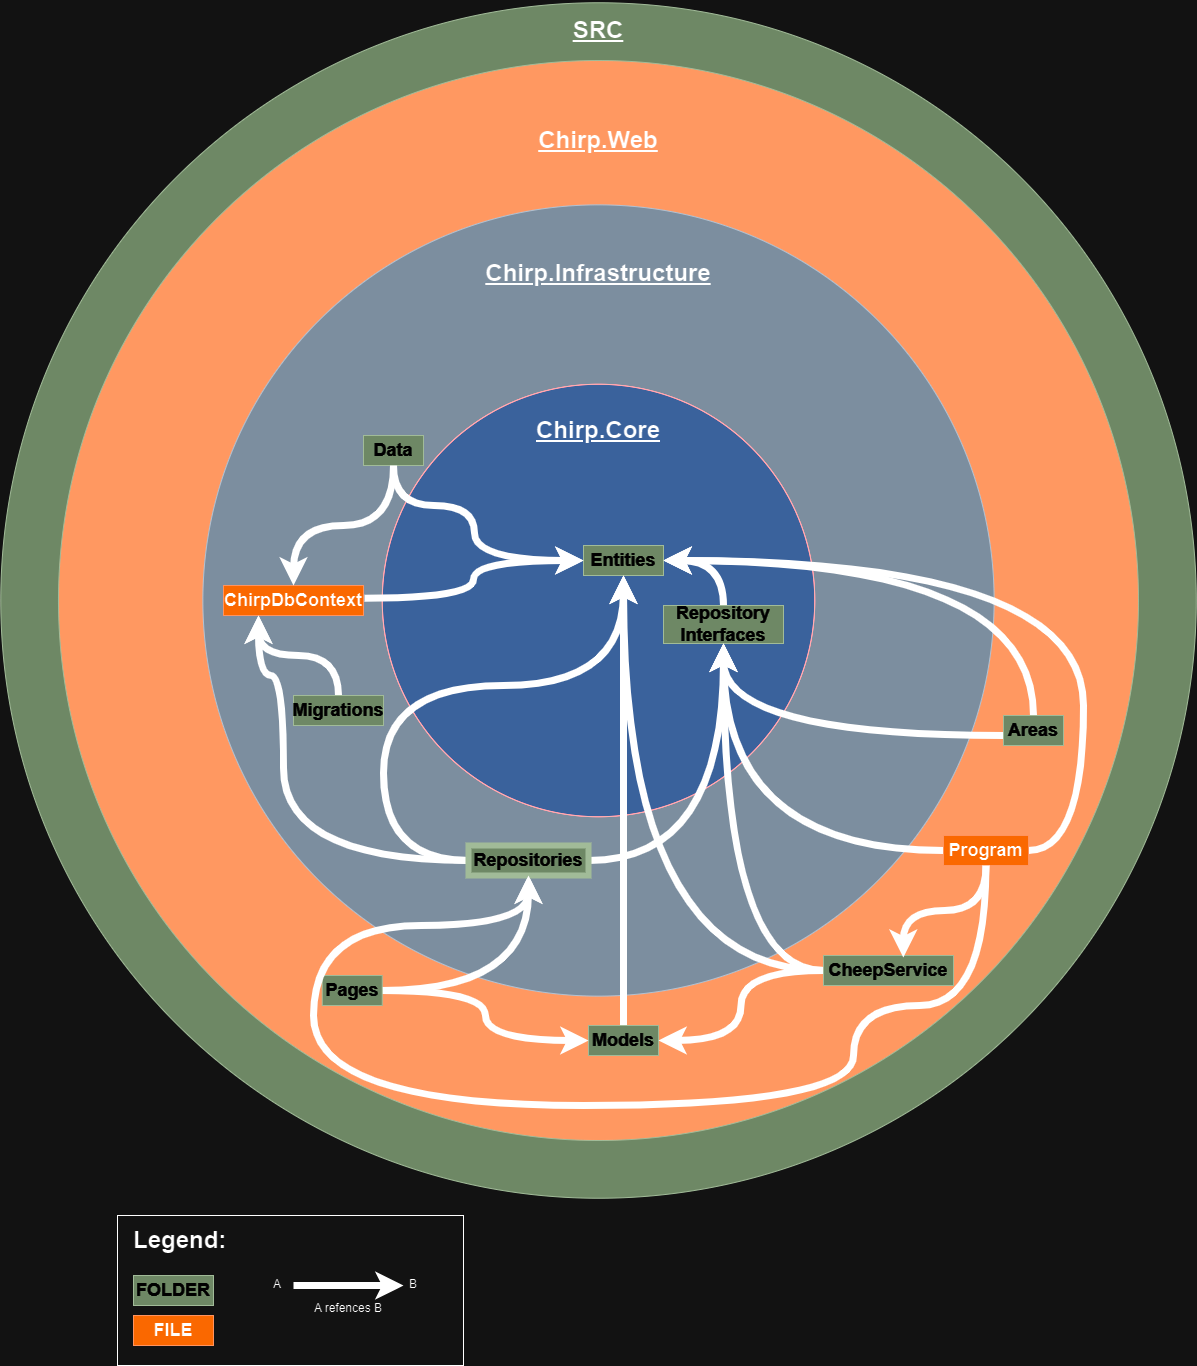

The diagram above was exported from draw.io. Its source (the exported page's mxGraphModel, read from the mxfile embedded in the PNG):
<mxGraphModel dx="2074" dy="2289" grid="1" gridSize="10" guides="1" tooltips="1" connect="1" arrows="1" fold="1" page="1" pageScale="1" pageWidth="827" pageHeight="1169" math="0" shadow="0">
  <root>
    <mxCell id="0" />
    <mxCell id="1" parent="0" />
    <mxCell id="08Re797YkxKJ6PjE3XuC-18" value="" style="ellipse;whiteSpace=wrap;html=1;aspect=fixed;fillColor=#6d8764;strokeColor=#3A5431;fontColor=#ffffff;movable=0;resizable=0;rotatable=0;deletable=0;editable=0;locked=1;connectable=0;" parent="1" vertex="1">
      <mxGeometry x="137.26000000000002" y="-482.75" width="1195.5" height="1195.5" as="geometry" />
    </mxCell>
    <mxCell id="08Re797YkxKJ6PjE3XuC-1" value="" style="ellipse;whiteSpace=wrap;html=1;aspect=fixed;fillColor=#AD4009;strokeColor=#3A5431;movable=0;resizable=0;rotatable=0;deletable=0;editable=0;locked=1;connectable=0;fontColor=#ffffff;" parent="1" vertex="1">
      <mxGeometry x="194.99" y="-425" width="1080" height="1080" as="geometry" />
    </mxCell>
    <mxCell id="08Re797YkxKJ6PjE3XuC-2" value="" style="ellipse;whiteSpace=wrap;html=1;aspect=fixed;fillColor=#647687;strokeColor=#314354;movable=0;resizable=0;rotatable=0;deletable=0;editable=0;locked=1;connectable=0;fontColor=#ffffff;" parent="1" vertex="1">
      <mxGeometry x="339.37" y="-280.63" width="791.25" height="791.25" as="geometry" />
    </mxCell>
    <mxCell id="08Re797YkxKJ6PjE3XuC-3" value="&lt;h1&gt;&lt;u&gt;Chirp.Web&lt;/u&gt;&lt;/h1&gt;" style="text;html=1;strokeColor=none;fillColor=none;align=center;verticalAlign=middle;whiteSpace=wrap;rounded=0;" parent="1" vertex="1">
      <mxGeometry x="705.01" y="-360" width="60" height="30" as="geometry" />
    </mxCell>
    <mxCell id="08Re797YkxKJ6PjE3XuC-4" value="" style="ellipse;whiteSpace=wrap;html=1;aspect=fixed;movable=0;resizable=0;rotatable=0;deletable=0;editable=0;locked=1;connectable=0;fillColor=#7EA6E0;fontColor=#ffffff;strokeColor=#B20000;" parent="1" vertex="1">
      <mxGeometry x="518.76" y="-101.25000000000001" width="432.5" height="432.5" as="geometry" />
    </mxCell>
    <mxCell id="08Re797YkxKJ6PjE3XuC-5" value="&lt;h1&gt;&lt;u&gt;Chirp.Infrastructure&lt;/u&gt;&lt;/h1&gt;&lt;div&gt;&lt;br&gt;&lt;/div&gt;" style="text;html=1;strokeColor=none;fillColor=none;align=center;verticalAlign=middle;whiteSpace=wrap;rounded=0;" parent="1" vertex="1">
      <mxGeometry x="704.99" y="-220" width="60" height="30" as="geometry" />
    </mxCell>
    <mxCell id="08Re797YkxKJ6PjE3XuC-6" value="&lt;h1&gt;&lt;u&gt;Chirp.Core&lt;/u&gt;&lt;/h1&gt;" style="text;html=1;strokeColor=none;fillColor=none;align=center;verticalAlign=middle;whiteSpace=wrap;rounded=0;" parent="1" vertex="1">
      <mxGeometry x="705" y="-70" width="60" height="30" as="geometry" />
    </mxCell>
    <mxCell id="08Re797YkxKJ6PjE3XuC-43" style="edgeStyle=orthogonalEdgeStyle;rounded=0;orthogonalLoop=1;jettySize=auto;html=1;entryX=0.5;entryY=0;entryDx=0;entryDy=0;curved=1;strokeWidth=7;exitX=1;exitY=0.5;exitDx=0;exitDy=0;startArrow=classic;startFill=1;endArrow=none;endFill=0;" parent="1" source="08Re797YkxKJ6PjE3XuC-7" target="08Re797YkxKJ6PjE3XuC-8" edge="1">
      <mxGeometry relative="1" as="geometry" />
    </mxCell>
    <mxCell id="08Re797YkxKJ6PjE3XuC-7" value="&lt;h2&gt;Entities&lt;/h2&gt;" style="text;html=1;strokeColor=#3A5431;fillColor=#6d8764;align=center;verticalAlign=middle;whiteSpace=wrap;rounded=0;fontColor=#ffffff;" parent="1" vertex="1">
      <mxGeometry x="720" y="60" width="80" height="30" as="geometry" />
    </mxCell>
    <mxCell id="08Re797YkxKJ6PjE3XuC-8" value="&lt;h2&gt;Repository Interfaces&lt;/h2&gt;" style="text;html=1;strokeColor=#3A5431;fillColor=#6d8764;align=center;verticalAlign=middle;whiteSpace=wrap;rounded=0;fontColor=#ffffff;" parent="1" vertex="1">
      <mxGeometry x="800" y="120" width="120" height="38" as="geometry" />
    </mxCell>
    <mxCell id="08Re797YkxKJ6PjE3XuC-33" style="edgeStyle=orthogonalEdgeStyle;rounded=0;orthogonalLoop=1;jettySize=auto;html=1;entryX=0;entryY=0.5;entryDx=0;entryDy=0;strokeWidth=7;curved=1;exitX=1.007;exitY=0.423;exitDx=0;exitDy=0;exitPerimeter=0;" parent="1" source="08Re797YkxKJ6PjE3XuC-10" target="08Re797YkxKJ6PjE3XuC-7" edge="1">
      <mxGeometry relative="1" as="geometry">
        <mxPoint x="520" y="113" as="sourcePoint" />
      </mxGeometry>
    </mxCell>
    <mxCell id="08Re797YkxKJ6PjE3XuC-10" value="&lt;h2&gt;ChirpDbContext&lt;/h2&gt;" style="text;html=1;strokeColor=#C73500;fillColor=#fa6800;align=center;verticalAlign=middle;whiteSpace=wrap;rounded=0;fontColor=#000000;" parent="1" vertex="1">
      <mxGeometry x="360" y="99.99" width="140" height="30" as="geometry" />
    </mxCell>
    <mxCell id="08Re797YkxKJ6PjE3XuC-38" style="edgeStyle=orthogonalEdgeStyle;rounded=0;orthogonalLoop=1;jettySize=auto;html=1;exitX=0.5;exitY=1;exitDx=0;exitDy=0;entryX=0.5;entryY=0;entryDx=0;entryDy=0;curved=1;strokeWidth=7;" parent="1" source="08Re797YkxKJ6PjE3XuC-11" target="08Re797YkxKJ6PjE3XuC-10" edge="1">
      <mxGeometry relative="1" as="geometry" />
    </mxCell>
    <mxCell id="08Re797YkxKJ6PjE3XuC-11" value="&lt;h2&gt;Data&lt;/h2&gt;" style="text;html=1;strokeColor=#3A5431;fillColor=#6d8764;align=center;verticalAlign=middle;whiteSpace=wrap;rounded=0;fontColor=#ffffff;" parent="1" vertex="1">
      <mxGeometry x="500" y="-50" width="60" height="30" as="geometry" />
    </mxCell>
    <mxCell id="08Re797YkxKJ6PjE3XuC-40" style="edgeStyle=orthogonalEdgeStyle;rounded=0;orthogonalLoop=1;jettySize=auto;html=1;entryX=0.25;entryY=1;entryDx=0;entryDy=0;strokeWidth=7;curved=1;" parent="1" source="08Re797YkxKJ6PjE3XuC-12" target="08Re797YkxKJ6PjE3XuC-10" edge="1">
      <mxGeometry relative="1" as="geometry" />
    </mxCell>
    <mxCell id="08Re797YkxKJ6PjE3XuC-12" value="&lt;h2&gt;Migrations&lt;/h2&gt;" style="text;html=1;strokeColor=#3A5431;fillColor=#6d8764;align=center;verticalAlign=middle;whiteSpace=wrap;rounded=0;fontColor=#ffffff;" parent="1" vertex="1">
      <mxGeometry x="430" y="210" width="90" height="30" as="geometry" />
    </mxCell>
    <mxCell id="08Re797YkxKJ6PjE3XuC-48" style="edgeStyle=orthogonalEdgeStyle;rounded=0;orthogonalLoop=1;jettySize=auto;html=1;entryX=0.5;entryY=1;entryDx=0;entryDy=0;curved=1;strokeWidth=7;" parent="1" source="08Re797YkxKJ6PjE3XuC-15" target="08Re797YkxKJ6PjE3XuC-8" edge="1">
      <mxGeometry relative="1" as="geometry">
        <Array as="points">
          <mxPoint x="860" y="250" />
        </Array>
      </mxGeometry>
    </mxCell>
    <mxCell id="08Re797YkxKJ6PjE3XuC-49" style="edgeStyle=orthogonalEdgeStyle;rounded=0;orthogonalLoop=1;jettySize=auto;html=1;entryX=1;entryY=0.5;entryDx=0;entryDy=0;curved=1;strokeWidth=7;" parent="1" source="08Re797YkxKJ6PjE3XuC-15" target="08Re797YkxKJ6PjE3XuC-7" edge="1">
      <mxGeometry relative="1" as="geometry">
        <Array as="points">
          <mxPoint x="1170" y="75" />
        </Array>
      </mxGeometry>
    </mxCell>
    <mxCell id="08Re797YkxKJ6PjE3XuC-15" value="&lt;h2&gt;Areas&lt;/h2&gt;" style="text;html=1;strokeColor=#3A5431;fillColor=#6d8764;align=center;verticalAlign=middle;whiteSpace=wrap;rounded=0;fontColor=#ffffff;" parent="1" vertex="1">
      <mxGeometry x="1140" y="230" width="60" height="30" as="geometry" />
    </mxCell>
    <mxCell id="08Re797YkxKJ6PjE3XuC-50" style="edgeStyle=orthogonalEdgeStyle;rounded=0;orthogonalLoop=1;jettySize=auto;html=1;entryX=0.5;entryY=1;entryDx=0;entryDy=0;curved=1;strokeWidth=7;" parent="1" source="08Re797YkxKJ6PjE3XuC-16" target="08Re797YkxKJ6PjE3XuC-7" edge="1">
      <mxGeometry relative="1" as="geometry" />
    </mxCell>
    <mxCell id="08Re797YkxKJ6PjE3XuC-16" value="&lt;h2&gt;Models&lt;/h2&gt;" style="text;html=1;strokeColor=#3A5431;fillColor=#6d8764;align=center;verticalAlign=middle;whiteSpace=wrap;rounded=0;fontColor=#ffffff;" parent="1" vertex="1">
      <mxGeometry x="725" y="540" width="70" height="30" as="geometry" />
    </mxCell>
    <mxCell id="08Re797YkxKJ6PjE3XuC-30" style="edgeStyle=orthogonalEdgeStyle;rounded=0;orthogonalLoop=1;jettySize=auto;html=1;entryX=0.5;entryY=1;entryDx=0;entryDy=0;strokeWidth=7;curved=1;" parent="1" source="08Re797YkxKJ6PjE3XuC-17" target="08Re797YkxKJ6PjE3XuC-26" edge="1">
      <mxGeometry relative="1" as="geometry" />
    </mxCell>
    <mxCell id="08Re797YkxKJ6PjE3XuC-41" style="edgeStyle=orthogonalEdgeStyle;rounded=0;orthogonalLoop=1;jettySize=auto;html=1;entryX=0;entryY=0.5;entryDx=0;entryDy=0;strokeWidth=7;curved=1;" parent="1" source="08Re797YkxKJ6PjE3XuC-17" target="08Re797YkxKJ6PjE3XuC-16" edge="1">
      <mxGeometry relative="1" as="geometry" />
    </mxCell>
    <mxCell id="08Re797YkxKJ6PjE3XuC-17" value="&lt;h2&gt;Pages&lt;/h2&gt;" style="text;html=1;strokeColor=#3A5431;fillColor=#6d8764;align=center;verticalAlign=middle;whiteSpace=wrap;rounded=0;fontColor=#ffffff;" parent="1" vertex="1">
      <mxGeometry x="458.76" y="490" width="60" height="30" as="geometry" />
    </mxCell>
    <mxCell id="08Re797YkxKJ6PjE3XuC-19" value="&lt;h1&gt;&lt;u&gt;SRC&lt;/u&gt;&lt;/h1&gt;" style="text;html=1;strokeColor=none;fillColor=none;align=center;verticalAlign=middle;whiteSpace=wrap;rounded=0;" parent="1" vertex="1">
      <mxGeometry x="704.99" y="-470" width="60" height="30" as="geometry" />
    </mxCell>
    <mxCell id="08Re797YkxKJ6PjE3XuC-27" style="edgeStyle=orthogonalEdgeStyle;rounded=0;orthogonalLoop=1;jettySize=auto;html=1;strokeWidth=7;curved=1;" parent="1" source="08Re797YkxKJ6PjE3XuC-26" target="08Re797YkxKJ6PjE3XuC-8" edge="1">
      <mxGeometry relative="1" as="geometry">
        <mxPoint x="870.0000000000002" y="113.00000000000023" as="targetPoint" />
      </mxGeometry>
    </mxCell>
    <mxCell id="08Re797YkxKJ6PjE3XuC-42" style="edgeStyle=orthogonalEdgeStyle;rounded=0;orthogonalLoop=1;jettySize=auto;html=1;curved=1;strokeWidth=7;entryX=0.25;entryY=1;entryDx=0;entryDy=0;exitX=0;exitY=0.5;exitDx=0;exitDy=0;" parent="1" source="08Re797YkxKJ6PjE3XuC-26" target="08Re797YkxKJ6PjE3XuC-10" edge="1">
      <mxGeometry relative="1" as="geometry">
        <Array as="points">
          <mxPoint x="420" y="375" />
          <mxPoint x="420" y="190" />
          <mxPoint x="395" y="190" />
        </Array>
      </mxGeometry>
    </mxCell>
    <mxCell id="08Re797YkxKJ6PjE3XuC-45" style="edgeStyle=orthogonalEdgeStyle;rounded=0;orthogonalLoop=1;jettySize=auto;html=1;curved=1;strokeWidth=7;" parent="1" source="08Re797YkxKJ6PjE3XuC-26" target="08Re797YkxKJ6PjE3XuC-7" edge="1">
      <mxGeometry relative="1" as="geometry">
        <Array as="points">
          <mxPoint x="520" y="200" />
          <mxPoint x="760" y="200" />
        </Array>
      </mxGeometry>
    </mxCell>
    <mxCell id="08Re797YkxKJ6PjE3XuC-26" value="&lt;h2&gt;Repositories&lt;/h2&gt;" style="text;html=1;strokeColor=#3A5431;fillColor=#6d8764;align=center;verticalAlign=middle;whiteSpace=wrap;rounded=0;strokeWidth=6;fontColor=#ffffff;" parent="1" vertex="1">
      <mxGeometry x="605" y="360" width="120" height="30" as="geometry" />
    </mxCell>
    <mxCell id="08Re797YkxKJ6PjE3XuC-36" style="edgeStyle=orthogonalEdgeStyle;rounded=0;orthogonalLoop=1;jettySize=auto;html=1;curved=1;strokeWidth=7;" parent="1" source="08Re797YkxKJ6PjE3XuC-11" target="08Re797YkxKJ6PjE3XuC-7" edge="1">
      <mxGeometry relative="1" as="geometry">
        <Array as="points">
          <mxPoint x="530" y="20" />
          <mxPoint x="611" y="20" />
          <mxPoint x="611" y="75" />
        </Array>
      </mxGeometry>
    </mxCell>
    <mxCell id="08Re797YkxKJ6PjE3XuC-55" style="edgeStyle=orthogonalEdgeStyle;rounded=0;orthogonalLoop=1;jettySize=auto;html=1;entryX=1;entryY=0.5;entryDx=0;entryDy=0;curved=1;strokeWidth=7;" parent="1" source="08Re797YkxKJ6PjE3XuC-53" target="08Re797YkxKJ6PjE3XuC-16" edge="1">
      <mxGeometry relative="1" as="geometry" />
    </mxCell>
    <mxCell id="08Re797YkxKJ6PjE3XuC-56" style="edgeStyle=orthogonalEdgeStyle;rounded=0;orthogonalLoop=1;jettySize=auto;html=1;entryX=0.5;entryY=1;entryDx=0;entryDy=0;strokeWidth=7;curved=1;" parent="1" source="08Re797YkxKJ6PjE3XuC-53" target="08Re797YkxKJ6PjE3XuC-8" edge="1">
      <mxGeometry relative="1" as="geometry">
        <mxPoint x="920" y="200" as="targetPoint" />
      </mxGeometry>
    </mxCell>
    <mxCell id="08Re797YkxKJ6PjE3XuC-57" style="edgeStyle=orthogonalEdgeStyle;rounded=0;orthogonalLoop=1;jettySize=auto;html=1;entryX=0.5;entryY=1;entryDx=0;entryDy=0;curved=1;strokeWidth=7;" parent="1" source="08Re797YkxKJ6PjE3XuC-53" target="08Re797YkxKJ6PjE3XuC-7" edge="1">
      <mxGeometry relative="1" as="geometry">
        <mxPoint x="760" y="280.0000000000002" as="targetPoint" />
        <Array as="points">
          <mxPoint x="760" y="485" />
        </Array>
      </mxGeometry>
    </mxCell>
    <mxCell id="08Re797YkxKJ6PjE3XuC-53" value="&lt;h2&gt;CheepService&lt;/h2&gt;" style="text;html=1;strokeColor=#3A5431;fillColor=#6d8764;align=center;verticalAlign=middle;whiteSpace=wrap;rounded=0;fontColor=#ffffff;" parent="1" vertex="1">
      <mxGeometry x="960" y="470" width="130" height="30" as="geometry" />
    </mxCell>
    <mxCell id="08Re797YkxKJ6PjE3XuC-60" style="edgeStyle=orthogonalEdgeStyle;rounded=0;orthogonalLoop=1;jettySize=auto;html=1;entryX=0.5;entryY=1;entryDx=0;entryDy=0;curved=1;strokeWidth=7;" parent="1" source="08Re797YkxKJ6PjE3XuC-54" target="08Re797YkxKJ6PjE3XuC-26" edge="1">
      <mxGeometry relative="1" as="geometry">
        <Array as="points">
          <mxPoint x="1123" y="520" />
          <mxPoint x="990" y="520" />
          <mxPoint x="990" y="620" />
          <mxPoint x="450" y="620" />
          <mxPoint x="450" y="440" />
          <mxPoint x="665" y="440" />
        </Array>
      </mxGeometry>
    </mxCell>
    <mxCell id="08Re797YkxKJ6PjE3XuC-61" style="edgeStyle=orthogonalEdgeStyle;rounded=0;orthogonalLoop=1;jettySize=auto;html=1;curved=1;strokeWidth=7;entryX=0.5;entryY=1;entryDx=0;entryDy=0;" parent="1" source="08Re797YkxKJ6PjE3XuC-54" target="08Re797YkxKJ6PjE3XuC-8" edge="1">
      <mxGeometry relative="1" as="geometry">
        <mxPoint x="860" y="190" as="targetPoint" />
      </mxGeometry>
    </mxCell>
    <mxCell id="08Re797YkxKJ6PjE3XuC-64" style="edgeStyle=orthogonalEdgeStyle;rounded=0;orthogonalLoop=1;jettySize=auto;html=1;entryX=1;entryY=0.5;entryDx=0;entryDy=0;curved=1;strokeWidth=7;" parent="1" source="08Re797YkxKJ6PjE3XuC-54" target="08Re797YkxKJ6PjE3XuC-7" edge="1">
      <mxGeometry relative="1" as="geometry">
        <Array as="points">
          <mxPoint x="1220" y="365" />
          <mxPoint x="1220" y="75" />
        </Array>
      </mxGeometry>
    </mxCell>
    <mxCell id="08Re797YkxKJ6PjE3XuC-54" value="&lt;h2&gt;Program&lt;/h2&gt;" style="text;html=1;strokeColor=#C73500;fillColor=#fa6800;align=center;verticalAlign=middle;whiteSpace=wrap;rounded=0;fontColor=#000000;" parent="1" vertex="1">
      <mxGeometry x="1080" y="350" width="85" height="30" as="geometry" />
    </mxCell>
    <mxCell id="08Re797YkxKJ6PjE3XuC-59" style="edgeStyle=orthogonalEdgeStyle;rounded=0;orthogonalLoop=1;jettySize=auto;html=1;entryX=0.614;entryY=0.071;entryDx=0;entryDy=0;entryPerimeter=0;curved=1;strokeWidth=7;" parent="1" source="08Re797YkxKJ6PjE3XuC-54" target="08Re797YkxKJ6PjE3XuC-53" edge="1">
      <mxGeometry relative="1" as="geometry" />
    </mxCell>
    <mxCell id="uaA2lQIiDHP_p4jaeEPQ-1" value="" style="rounded=0;whiteSpace=wrap;html=1;fillColor=none;" parent="1" vertex="1">
      <mxGeometry x="254" y="730" width="346" height="150" as="geometry" />
    </mxCell>
    <mxCell id="uaA2lQIiDHP_p4jaeEPQ-2" value="&lt;h1&gt;Legend:&amp;nbsp;&lt;/h1&gt;" style="text;html=1;strokeColor=none;fillColor=none;align=center;verticalAlign=middle;whiteSpace=wrap;rounded=0;" parent="1" vertex="1">
      <mxGeometry x="290" y="740" width="60" height="30" as="geometry" />
    </mxCell>
    <mxCell id="uaA2lQIiDHP_p4jaeEPQ-3" value="&lt;h2&gt;FOLDER&lt;/h2&gt;" style="text;html=1;strokeColor=#3A5431;fillColor=#6d8764;align=center;verticalAlign=middle;whiteSpace=wrap;rounded=0;fontColor=#ffffff;" parent="1" vertex="1">
      <mxGeometry x="270" y="790" width="80" height="30" as="geometry" />
    </mxCell>
    <mxCell id="uaA2lQIiDHP_p4jaeEPQ-4" value="&lt;h2&gt;FILE&lt;/h2&gt;" style="text;html=1;strokeColor=#C73500;fillColor=#fa6800;align=center;verticalAlign=middle;whiteSpace=wrap;rounded=0;fontColor=#000000;" parent="1" vertex="1">
      <mxGeometry x="270" y="830" width="80" height="30" as="geometry" />
    </mxCell>
    <mxCell id="uaA2lQIiDHP_p4jaeEPQ-5" style="rounded=0;orthogonalLoop=1;jettySize=auto;html=1;strokeWidth=7;" parent="1" edge="1">
      <mxGeometry relative="1" as="geometry">
        <mxPoint x="430" y="800" as="sourcePoint" />
        <mxPoint x="540" y="800" as="targetPoint" />
        <Array as="points">
          <mxPoint x="500" y="800" />
        </Array>
      </mxGeometry>
    </mxCell>
    <mxCell id="uaA2lQIiDHP_p4jaeEPQ-6" value="A" style="text;html=1;strokeColor=none;fillColor=none;align=center;verticalAlign=middle;whiteSpace=wrap;rounded=0;" parent="1" vertex="1">
      <mxGeometry x="394" y="784" width="40" height="30" as="geometry" />
    </mxCell>
    <mxCell id="uaA2lQIiDHP_p4jaeEPQ-7" value="B" style="text;html=1;strokeColor=none;fillColor=none;align=center;verticalAlign=middle;whiteSpace=wrap;rounded=0;" parent="1" vertex="1">
      <mxGeometry x="530" y="784" width="40" height="30" as="geometry" />
    </mxCell>
    <mxCell id="uaA2lQIiDHP_p4jaeEPQ-8" value="A refences B" style="text;html=1;strokeColor=none;fillColor=none;align=center;verticalAlign=middle;whiteSpace=wrap;rounded=0;" parent="1" vertex="1">
      <mxGeometry x="390" y="800" width="190" height="46" as="geometry" />
    </mxCell>
  </root>
</mxGraphModel>